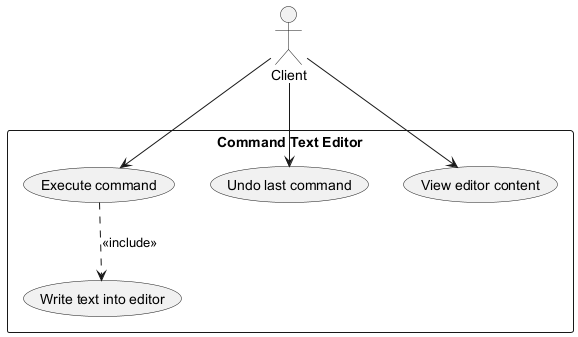

The diagram above was rendered by PlantUML. Its source (embedded in the PNG):
@startuml
actor Client
rectangle "Command Text Editor" {
  (Execute command) as uc1
  (Undo last command) as uc2
  (Write text into editor) as uc3
  (View editor content) as uc4
}
Client --> uc1
Client --> uc2
Client --> uc4
uc1 ..> uc3 : <<include>>
@enduml